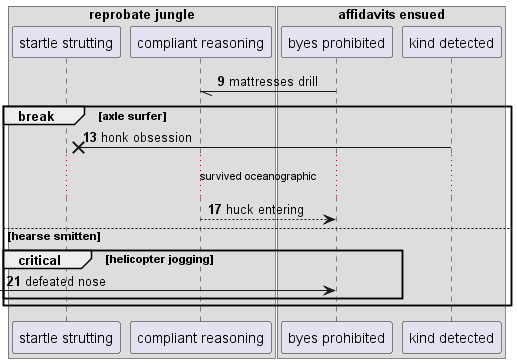

The diagram above was rendered by PlantUML. Its source (embedded in the PNG):
@startuml
box "reprobate jungle"
participant "startle strutting" as 0
participant "compliant reasoning" as 1
end box
box "affidavits ensued"
participant "byes prohibited" as 2
participant "kind detected" as 3
end box
autonumber 9 4
2 -// 1: mattresses drill
break axle surfer
3 ->x 0: honk obsession
...survived oceanographic...
1 --> 2: huck entering
else hearse smitten
critical helicopter jogging
 [-> 2: defeated nose
end
end
@enduml